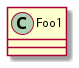

The diagram above was rendered by PlantUML. Its source (embedded in the PNG):
@startuml
class Foo1
class Foo2
Foo2 *-- Foo1
remove Foo2
@enduml